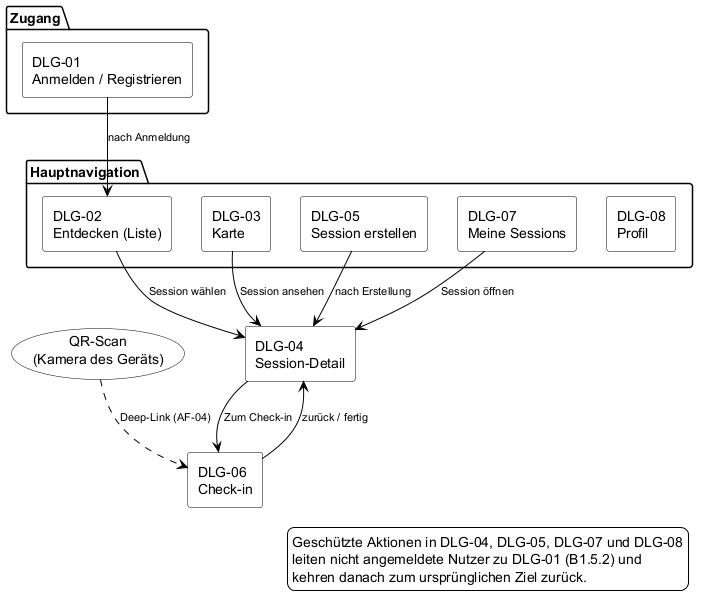

The diagram above was rendered by PlantUML. Its source (embedded in the PNG):
@startuml B1-dialoglandkarte
skinparam backgroundColor White
skinparam shadowing false
skinparam ArrowColor Black
skinparam ArrowFontSize 11
skinparam rectangle {
  BackgroundColor White
  BorderColor Black
}
skinparam package {
  BackgroundColor White
  BorderColor Black
}
skinparam usecase {
  BackgroundColor White
  BorderColor Black
}
skinparam legend {
  BackgroundColor White
  BorderColor Black
}
skinparam nodesep 30
skinparam ranksep 55

package "Zugang" as Zugang {
  rectangle "DLG-01\nAnmelden / Registrieren" as DLG01
}

package "Hauptnavigation" as Hauptnav {
  rectangle "DLG-02\nEntdecken (Liste)" as DLG02
  rectangle "DLG-03\nKarte" as DLG03
  rectangle "DLG-05\nSession erstellen" as DLG05
  rectangle "DLG-07\nMeine Sessions" as DLG07
  rectangle "DLG-08\nProfil" as DLG08

  ' Reihenfolge der Navigationsziele stabil halten
  DLG02 -[hidden]right- DLG03
  DLG03 -[hidden]right- DLG05
  DLG05 -[hidden]right- DLG07
  DLG07 -[hidden]right- DLG08
}

rectangle "DLG-04\nSession-Detail" as DLG04
rectangle "DLG-06\nCheck-in" as DLG06
usecase "QR-Scan\n(Kamera des Geräts)" as QR

DLG01 --> DLG02 : nach Anmeldung

DLG02 --> DLG04 : Session wählen
DLG03 --> DLG04 : Session ansehen
DLG05 --> DLG04 : nach Erstellung
DLG07 --> DLG04 : Session öffnen

DLG04 --> DLG06 : Zum Check-in
DLG06 --> DLG04 : zurück / fertig
QR -[#Black,dashed]-> DLG06 : Deep-Link (AF-04)

' Weiterleitung nicht angemeldeter Nutzer gebuendelt als Legende,
' statt als vier ueberlagernde Rueckkanten auf DLG-01
legend right
  Geschützte Aktionen in DLG-04, DLG-05, DLG-07 und DLG-08
  leiten nicht angemeldete Nutzer zu DLG-01 (B1.5.2) und
  kehren danach zum ursprünglichen Ziel zurück.
endlegend

@enduml